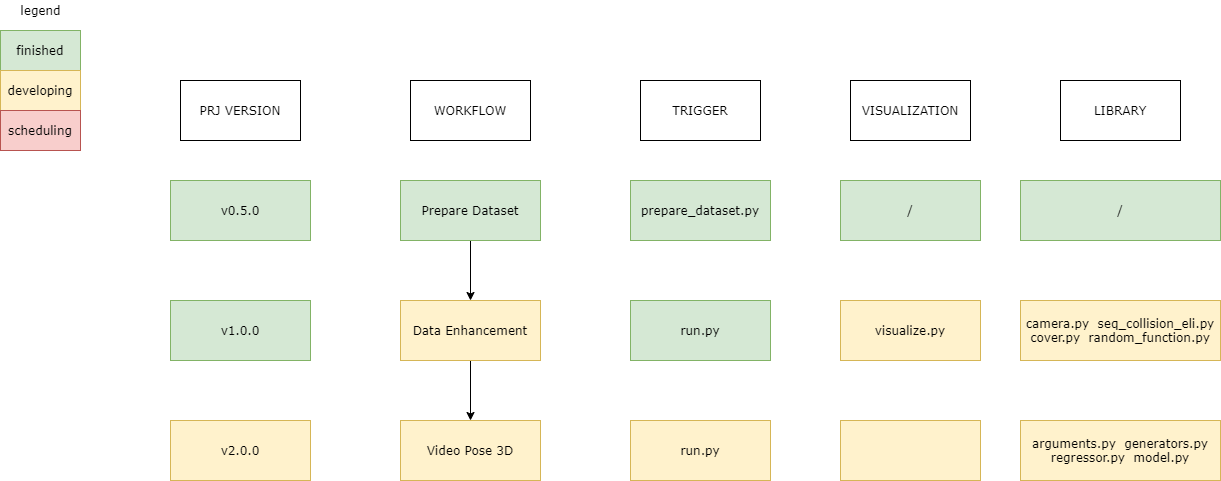

The diagram above was exported from draw.io. Its source (the exported page's mxGraphModel, read from the mxfile embedded in the PNG):
<mxGraphModel dx="1916" dy="850" grid="1" gridSize="10" guides="1" tooltips="1" connect="1" arrows="1" fold="1" page="1" pageScale="1" pageWidth="827" pageHeight="1169" math="0" shadow="0">
  <root>
    <mxCell id="0" />
    <mxCell id="1" parent="0" />
    <mxCell id="3IGRu3iQpr-E4eFUIvPg-2" style="edgeStyle=orthogonalEdgeStyle;rounded=0;orthogonalLoop=1;jettySize=auto;html=1;exitX=0.5;exitY=1;exitDx=0;exitDy=0;entryX=0.5;entryY=0;entryDx=0;entryDy=0;fontFamily=Verdana;" parent="1" source="bII5kuA-TVtjhtIBVwqc-1" target="bII5kuA-TVtjhtIBVwqc-3" edge="1">
      <mxGeometry relative="1" as="geometry" />
    </mxCell>
    <mxCell id="bII5kuA-TVtjhtIBVwqc-1" value="Data Enhancement" style="rounded=0;whiteSpace=wrap;html=1;fontFamily=Verdana;fillColor=#fff2cc;strokeColor=#d6b656;" parent="1" vertex="1">
      <mxGeometry x="90" y="450" width="140" height="60" as="geometry" />
    </mxCell>
    <mxCell id="bII5kuA-TVtjhtIBVwqc-3" value="Video Pose 3D" style="rounded=0;whiteSpace=wrap;html=1;fontFamily=Verdana;fillColor=#fff2cc;strokeColor=#d6b656;" parent="1" vertex="1">
      <mxGeometry x="90" y="570" width="140" height="60" as="geometry" />
    </mxCell>
    <mxCell id="3IGRu3iQpr-E4eFUIvPg-4" value="camera.py&amp;nbsp; seq_collision_eli.py&lt;br&gt;cover.py&amp;nbsp; random_function.py" style="rounded=0;whiteSpace=wrap;html=1;fontFamily=Verdana;fillColor=#fff2cc;strokeColor=#d6b656;" parent="1" vertex="1">
      <mxGeometry x="710" y="450" width="200" height="60" as="geometry" />
    </mxCell>
    <mxCell id="3IGRu3iQpr-E4eFUIvPg-8" style="edgeStyle=orthogonalEdgeStyle;rounded=0;orthogonalLoop=1;jettySize=auto;html=1;exitX=0.5;exitY=1;exitDx=0;exitDy=0;entryX=0.5;entryY=0;entryDx=0;entryDy=0;fontFamily=Verdana;" parent="1" source="3IGRu3iQpr-E4eFUIvPg-7" target="bII5kuA-TVtjhtIBVwqc-1" edge="1">
      <mxGeometry relative="1" as="geometry" />
    </mxCell>
    <mxCell id="3IGRu3iQpr-E4eFUIvPg-7" value="Prepare Dataset" style="rounded=0;whiteSpace=wrap;html=1;fontFamily=Verdana;fillColor=#d5e8d4;strokeColor=#82b366;" parent="1" vertex="1">
      <mxGeometry x="90" y="330" width="140" height="60" as="geometry" />
    </mxCell>
    <mxCell id="3IGRu3iQpr-E4eFUIvPg-9" value="WORKFLOW" style="rounded=0;whiteSpace=wrap;html=1;fontFamily=Verdana;" parent="1" vertex="1">
      <mxGeometry x="100" y="230" width="120" height="60" as="geometry" />
    </mxCell>
    <mxCell id="3IGRu3iQpr-E4eFUIvPg-10" value="TRIGGER" style="rounded=0;whiteSpace=wrap;html=1;fontFamily=Verdana;" parent="1" vertex="1">
      <mxGeometry x="330" y="230" width="120" height="60" as="geometry" />
    </mxCell>
    <mxCell id="3IGRu3iQpr-E4eFUIvPg-12" value="prepare_dataset.py" style="rounded=0;whiteSpace=wrap;html=1;fontFamily=Verdana;fillColor=#d5e8d4;strokeColor=#82b366;" parent="1" vertex="1">
      <mxGeometry x="320" y="330" width="140" height="60" as="geometry" />
    </mxCell>
    <mxCell id="3IGRu3iQpr-E4eFUIvPg-13" value="LIBRARY" style="rounded=0;whiteSpace=wrap;html=1;fontFamily=Verdana;" parent="1" vertex="1">
      <mxGeometry x="750" y="230" width="120" height="60" as="geometry" />
    </mxCell>
    <mxCell id="3IGRu3iQpr-E4eFUIvPg-15" value="run.py" style="rounded=0;whiteSpace=wrap;html=1;fontFamily=Verdana;fillColor=#d5e8d4;strokeColor=#82b366;" parent="1" vertex="1">
      <mxGeometry x="320" y="450" width="140" height="60" as="geometry" />
    </mxCell>
    <mxCell id="3IGRu3iQpr-E4eFUIvPg-16" value="VISUALIZATION" style="rounded=0;whiteSpace=wrap;html=1;fontFamily=Verdana;" parent="1" vertex="1">
      <mxGeometry x="540" y="230" width="120" height="60" as="geometry" />
    </mxCell>
    <mxCell id="3IGRu3iQpr-E4eFUIvPg-17" value="visualize.py" style="rounded=0;whiteSpace=wrap;html=1;fontFamily=Verdana;fillColor=#fff2cc;strokeColor=#d6b656;" parent="1" vertex="1">
      <mxGeometry x="530" y="450" width="140" height="60" as="geometry" />
    </mxCell>
    <mxCell id="3IGRu3iQpr-E4eFUIvPg-27" value="run.py" style="rounded=0;whiteSpace=wrap;html=1;fontFamily=Verdana;fillColor=#fff2cc;strokeColor=#d6b656;" parent="1" vertex="1">
      <mxGeometry x="320" y="570" width="140" height="60" as="geometry" />
    </mxCell>
    <mxCell id="3IGRu3iQpr-E4eFUIvPg-29" value="finished" style="rounded=0;whiteSpace=wrap;html=1;fillColor=#d5e8d4;strokeColor=#82b366;fontFamily=Verdana;" parent="1" vertex="1">
      <mxGeometry x="-310" y="180" width="80" height="40" as="geometry" />
    </mxCell>
    <mxCell id="3IGRu3iQpr-E4eFUIvPg-31" value="developing" style="rounded=0;whiteSpace=wrap;html=1;fillColor=#fff2cc;strokeColor=#d6b656;fontFamily=Verdana;" parent="1" vertex="1">
      <mxGeometry x="-310" y="220" width="80" height="40" as="geometry" />
    </mxCell>
    <mxCell id="3IGRu3iQpr-E4eFUIvPg-32" value="scheduling" style="rounded=0;whiteSpace=wrap;html=1;fillColor=#f8cecc;strokeColor=#b85450;fontFamily=Verdana;" parent="1" vertex="1">
      <mxGeometry x="-310" y="260" width="80" height="40" as="geometry" />
    </mxCell>
    <mxCell id="3IGRu3iQpr-E4eFUIvPg-33" value="PRJ VERSION" style="rounded=0;whiteSpace=wrap;html=1;fontFamily=Verdana;" parent="1" vertex="1">
      <mxGeometry x="-130" y="230" width="120" height="60" as="geometry" />
    </mxCell>
    <mxCell id="3IGRu3iQpr-E4eFUIvPg-34" value="v0.5.0" style="rounded=0;whiteSpace=wrap;html=1;fontFamily=Verdana;fillColor=#d5e8d4;strokeColor=#82b366;" parent="1" vertex="1">
      <mxGeometry x="-140" y="330" width="140" height="60" as="geometry" />
    </mxCell>
    <mxCell id="3IGRu3iQpr-E4eFUIvPg-35" value="v1.0.0" style="rounded=0;whiteSpace=wrap;html=1;fontFamily=Verdana;fillColor=#d5e8d4;strokeColor=#82b366;" parent="1" vertex="1">
      <mxGeometry x="-140" y="450" width="140" height="60" as="geometry" />
    </mxCell>
    <mxCell id="3IGRu3iQpr-E4eFUIvPg-36" value="v2.0.0" style="rounded=0;whiteSpace=wrap;html=1;fontFamily=Verdana;fillColor=#fff2cc;strokeColor=#d6b656;" parent="1" vertex="1">
      <mxGeometry x="-140" y="570" width="140" height="60" as="geometry" />
    </mxCell>
    <mxCell id="3IGRu3iQpr-E4eFUIvPg-38" value="legend" style="text;html=1;align=center;verticalAlign=middle;resizable=0;points=[];autosize=1;fontFamily=Verdana;" parent="1" vertex="1">
      <mxGeometry x="-300" y="150" width="60" height="20" as="geometry" />
    </mxCell>
    <mxCell id="3IGRu3iQpr-E4eFUIvPg-40" value="" style="rounded=0;whiteSpace=wrap;html=1;fontFamily=Verdana;fillColor=#fff2cc;strokeColor=#d6b656;" parent="1" vertex="1">
      <mxGeometry x="530" y="570" width="140" height="60" as="geometry" />
    </mxCell>
    <mxCell id="3IGRu3iQpr-E4eFUIvPg-45" value="arguments.py&amp;nbsp; generators.py&lt;br&gt;regressor.py&amp;nbsp; model.py" style="rounded=0;whiteSpace=wrap;html=1;fontFamily=Verdana;fillColor=#fff2cc;strokeColor=#d6b656;" parent="1" vertex="1">
      <mxGeometry x="710" y="570" width="200" height="60" as="geometry" />
    </mxCell>
    <mxCell id="3IGRu3iQpr-E4eFUIvPg-48" value="/" style="rounded=0;whiteSpace=wrap;html=1;fontFamily=Verdana;fillColor=#d5e8d4;strokeColor=#82b366;" parent="1" vertex="1">
      <mxGeometry x="530" y="330" width="140" height="60" as="geometry" />
    </mxCell>
    <mxCell id="3IGRu3iQpr-E4eFUIvPg-49" value="/" style="rounded=0;whiteSpace=wrap;html=1;fontFamily=Verdana;fillColor=#d5e8d4;strokeColor=#82b366;" parent="1" vertex="1">
      <mxGeometry x="710" y="330" width="200" height="60" as="geometry" />
    </mxCell>
  </root>
</mxGraphModel>